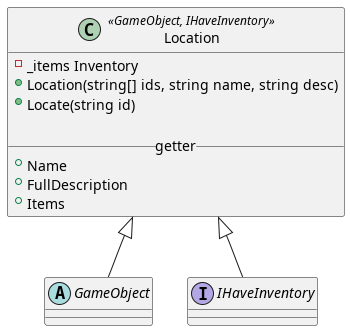

The diagram above was rendered by PlantUML. Its source (embedded in the PNG):
@startuml
'https://plantuml.com/class-diagram

Location <|-- GameObject
Location <|-- IHaveInventory

interface IHaveInventory

abstract GameObject

class Location <<GameObject, IHaveInventory>> {
	- _items Inventory
	+ Location(string[] ids, string name, string desc)
	+ Locate(string id)

	__ getter __
	+ Name
	+ FullDescription
	+ Items
}

@enduml